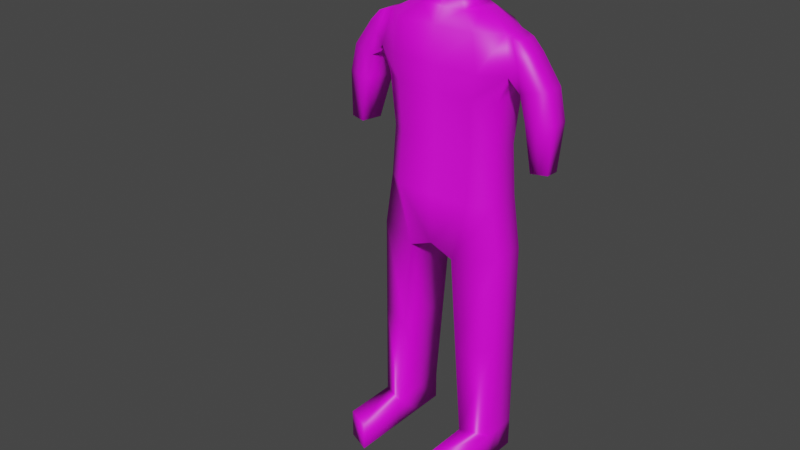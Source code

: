 # Source: secondHuman.blend  (saved by Blender 2.80.75; exported with 4.5.12 LTS)
import bpy
from mathutils import Matrix  # noqa: F401  (used for matrix-valued properties, if any)

bpy.ops.wm.read_factory_settings(use_empty=True)
scene = bpy.context.scene
scene.name = 'Scene'

# ---- collections
col_collection = bpy.data.collections.new('Collection'); scene.collection.children.link(col_collection)

# ---- images (referenced by path relative to the original .blend; pixels are not part of the script)
import os
ASSET_DIR = os.environ.get("B2B_ASSET_DIR", "")  # directory of the original .blend (textures are referenced by path, not embedded)
HERE = os.path.dirname(os.path.abspath(__file__))  # packed textures are extracted next to this script under _unpacked/

def load_image(name, relpath, width, height, colorspace="sRGB"):
    """Load a texture the original file referenced (path relative to the .blend, or extracted next to this script)."""
    p = next((c for c in (os.path.join(HERE, relpath), os.path.join(ASSET_DIR, relpath)) if relpath and os.path.exists(c)), "")
    if p:
        img = bpy.data.images.load(p, check_existing=True)
        img.name = name
    else:  # same state as the original file: an image datablock whose file is absent (Cycles renders it pink)
        img = bpy.data.images.new(name, width, height)
        img.source = "FILE"
        img.filepath = "//" + (relpath or name)
    img.colorspace_settings.name = colorspace
    return img
img_humanuv_psd = load_image('HumanUV.psd', 'HumanUV.jpg', 1024, 1024, 'sRGB')

# ---- materials (node trees are filled in below, after node groups)
mat_material_001 = bpy.data.materials.new('Material.001')

# ---- material node trees
mat_material_001.use_nodes = True; mat_material_001.node_tree.nodes.clear()
_N = mat_material_001.node_tree.nodes; _L = mat_material_001.node_tree.links
n0 = _N.new('ShaderNodeOutputMaterial'); n0.name = 'Material Output'; n0.location = (300, 300)
n1 = _N.new('ShaderNodeBsdfPrincipled'); n1.name = 'Principled BSDF'; n1.location = (10, 300)
n1.distribution = 'GGX'
n1.subsurface_method = 'BURLEY'
n1.inputs[3].default_value = 1.45
n1.inputs[27].default_value = (0.0, 0.0, 0.0, 1.0)
n1.inputs[28].default_value = 1.0
n2 = _N.new('ShaderNodeTexImage'); n2.name = 'Image Texture'; n2.location = (-338, 294)
n2.image = img_humanuv_psd
_L.new(n1.outputs[0], n0.inputs[0])
_L.new(n2.outputs[0], n1.inputs[0])
n0.is_active_output = True

# ---- world
world_world = bpy.data.worlds.new('World'); scene.world = world_world
world_world.use_nodes = True; world_world.node_tree.nodes.clear()
_N = world_world.node_tree.nodes; _L = world_world.node_tree.links
n0 = _N.new('ShaderNodeOutputWorld'); n0.name = 'World Output'; n0.location = (300, 300)
n1 = _N.new('ShaderNodeBackground'); n1.name = 'Background'; n1.location = (10, 300)
n1.inputs[0].default_value = (0.05088, 0.05088, 0.05088, 1.0)
_L.new(n1.outputs[0], n0.inputs[0])
n0.is_active_output = True
world_world.color = (0.05088, 0.05088, 0.05088)
world_world.use_sun_shadow = False
world_world.sun_shadow_jitter_overblur = 0.0

# ---- meshes
me_cube_005 = bpy.data.meshes.new('Cube.005')
me_cube_005.from_pydata([(1.154, -0.3078, 1.401), (1.154, 0.3087, 1.401), (0.963, -0.3022, -0.6763), (1.0, -0.3022, 1.0), (0.963, 0.3022, -0.6763), (1.0, 0.3022, 1.0), (0.13, 0.668, -0.8063), (1.023, -0.2036, 1.992), (1.023, 0.1846, 1.992), (0.5834, -0.2036, 2.226), (0.5834, 0.1846, 2.226), (0.7481, -0.5215, 1.401), (0.6484, 0.5215, 1.0), (0.6484, -0.5215, -0.6763), (0.5184, 0.668, -0.8063), (0.7481, 0.5215, 1.401), (0.6484, -0.5215, 1.0), (0.6631, -0.5215, 1.992), (0.6631, 0.5215, 1.992), (0.3783, -0.3445, 2.226), (0.3783, 0.3255, 2.226), (1.096, -0.3022, -1.569), (1.096, 0.3022, -1.569), (0.3989, -0.5215, -1.672), (0.5184, 0.668, -1.384), (0.13, 0.668, -1.384), (1.431, 0.1449, 1.739), (1.431, -0.2433, 1.739), (1.26, 0.1449, 1.918), (1.26, -0.2433, 1.918), (1.366, -0.3078, 1.205), (1.366, 0.3087, 1.205), (1.749, 0.1449, 1.294), (1.749, -0.2433, 1.294), (1.154, 0.0, 1.401), (0.963, 0.0, -0.6763), (1.0, 0.0, 1.0), (1.023, 0.0, 1.992), (0.5834, 0.0, 2.226), (0.3783, 0.0, 2.226), (1.096, 0.0, -1.569), (0.3989, 0.0, -1.672), (1.431, -0.06184, 1.739), (1.26, -0.06184, 1.918), (1.366, 0.0, 1.205), (1.749, -0.06184, 1.294), (1.293, -0.283, 1.57), (1.142, -0.2316, 1.955), (1.142, 0.1728, 1.955), (1.293, 0.234, 1.57), (1.557, -0.283, 1.249), (1.557, 0.234, 1.249), (1.586, -0.08235, 0.03382), (1.142, -0.03107, 1.955), (1.467, -0.01111, 0.7727), (1.482, -0.3175, 0.8005), (1.862, -0.05068, 0.805), (1.871, -0.2312, 0.8217), (1.677, -0.2816, 0.812), (1.652, 0.2326, 0.7645), (1.852, 0.1549, 0.786), (1.452, 0.2957, 0.7449), (1.596, -0.2891, 0.05248), (1.852, -0.1089, 0.05555), (1.858, -0.2302, 0.06676), (1.727, -0.2641, 0.06025), (1.71, 0.08142, 0.02833), (1.845, 0.02925, 0.04278), (1.576, 0.1229, 0.01516), (1.719, -0.09574, 0.04469), (1.096, 0.0, -4.869), (1.096, 0.3022, -4.869), (0.6484, -0.5215, -4.814), (1.096, -0.3022, -4.869), (0.6484, 0.5215, -4.814), (0.6484, 0.0, -4.814), (1.096, 0.0, -5.363), (1.096, 0.3022, -5.363), (0.6484, -0.5215, -5.308), (1.096, -0.3022, -5.363), (0.6484, 0.5215, -5.308), (0.6484, 0.0, -5.308), (0.6484, -1.448, -4.814), (1.096, -1.229, -4.869), (1.096, -1.229, -5.363), (0.6484, -1.448, -5.308), (0.2193, -0.2569, 2.483), (0.2328, 0.2372, 2.483), (0.3783, 0.0, 2.483), (0.2543, -0.3715, 2.704), (0.2742, 0.3554, 2.704), (0.4882, 0.006445, 2.704), (0.2698, -0.3821, 3.322), (0.2931, 0.3657, 3.322), (0.5435, 0.006717, 3.322), (0.1912, -0.1507, 3.531), (0.1992, 0.1406, 3.531), (0.2849, 0.0007616, 3.531), (0.6484, 0.5215, -0.6763), (0.3989, 0.5215, -1.672), (0.9272, 0.2658, 0.1618), (0.9272, -0.2658, 0.1618), (0.6342, -0.4587, 0.1618), (0.6342, 0.4587, 0.1618), (0.9272, 0.0, 0.1618), (0.0, -0.5215, 1.401), (-1.154, -0.3078, 1.401), (-1.154, 0.3087, 1.401), (0.0, 0.5215, 1.401), (-0.963, -0.3022, -0.6763), (-1.0, -0.3022, 1.0), (-0.963, 0.3022, -0.6763), (-1.0, 0.3022, 1.0), (-0.13, 0.668, -0.8063), (0.0, 0.5215, 1.0), (0.0, -0.5215, -0.6763), (0.0, -0.5215, 1.0), (-1.023, -0.2036, 1.992), (0.0, -0.5215, 1.992), (-1.023, 0.1846, 1.992), (0.0, 0.5215, 1.992), (-0.5834, -0.2036, 2.226), (0.0, -0.3445, 2.226), (-0.5834, 0.1846, 2.226), (0.0, 0.3255, 2.226), (-0.7481, -0.5215, 1.401), (-0.6484, 0.5215, 1.0), (-0.6484, -0.5215, -0.6763), (-0.5184, 0.668, -0.8063), (-0.7481, 0.5215, 1.401), (-0.6484, -0.5215, 1.0), (-0.6631, -0.5215, 1.992), (-0.6631, 0.5215, 1.992), (-0.3783, -0.3445, 2.226), (-0.3783, 0.3255, 2.226), (-1.096, -0.3022, -1.569), (-1.096, 0.3022, -1.569), (-0.3989, -0.5215, -1.672), (-0.5184, 0.668, -1.384), (-0.13, 0.668, -1.384), (0.0, -0.5215, -1.514), (-1.431, 0.1449, 1.739), (-1.431, -0.2433, 1.739), (-1.26, 0.1449, 1.918), (-1.26, -0.2433, 1.918), (-1.366, -0.3078, 1.205), (-1.366, 0.3087, 1.205), (-1.749, 0.1449, 1.294), (-1.749, -0.2433, 1.294), (-1.154, 0.0, 1.401), (-0.963, 0.0, -0.6763), (-1.0, 0.0, 1.0), (0.0, 0.0, 1.401), (0.0, 0.0, 1.0), (0.0, 0.0, -0.6763), (-1.023, 0.0, 1.992), (0.0, 0.0, 1.992), (-0.5834, 0.0, 2.226), (0.0, 0.0, 2.226), (-0.3783, 0.0, 2.226), (-1.096, 0.0, -1.569), (0.0, 0.0, -1.514), (-0.3989, 0.0, -1.672), (-1.431, -0.06184, 1.739), (-1.26, -0.06184, 1.918), (-1.366, 0.0, 1.205), (-1.749, -0.06184, 1.294), (-1.293, -0.283, 1.57), (-1.142, -0.2316, 1.955), (-1.142, 0.1728, 1.955), (-1.293, 0.234, 1.57), (-1.557, -0.283, 1.249), (-1.557, 0.234, 1.249), (-1.586, -0.08235, 0.03382), (-1.142, -0.03107, 1.955), (-1.467, -0.01111, 0.7727), (-1.482, -0.3175, 0.8005), (-1.862, -0.05068, 0.805), (-1.871, -0.2312, 0.8217), (-1.677, -0.2816, 0.812), (-1.652, 0.2326, 0.7645), (-1.852, 0.1549, 0.786), (-1.452, 0.2957, 0.7449), (-1.596, -0.2891, 0.05248), (-1.852, -0.1089, 0.05555), (-1.858, -0.2302, 0.06676), (-1.727, -0.2641, 0.06025), (-1.71, 0.08142, 0.02833), (-1.845, 0.02925, 0.04278), (-1.576, 0.1229, 0.01516), (-1.719, -0.09574, 0.04469), (-1.096, 0.0, -4.869), (-1.096, 0.3022, -4.869), (-0.6484, -0.5215, -4.814), (-1.096, -0.3022, -4.869), (-0.6484, 0.5215, -4.814), (-0.6484, 0.0, -4.814), (-1.096, 0.0, -5.363), (-1.096, 0.3022, -5.363), (-0.6484, -0.5215, -5.308), (-1.096, -0.3022, -5.363), (-0.6484, 0.5215, -5.308), (-0.6484, 0.0, -5.308), (-0.6484, -1.448, -4.814), (-1.096, -1.229, -4.869), (-1.096, -1.229, -5.363), (-0.6484, -1.448, -5.308), (-0.2193, -0.2569, 2.483), (0.0, -0.3445, 2.483), (0.0, 0.0, 2.483), (0.0, 0.3255, 2.483), (-0.2328, 0.2372, 2.483), (-0.3783, 0.0, 2.483), (-0.2543, -0.3715, 2.704), (0.0, -0.5003, 2.704), (0.0, 0.006445, 2.704), (0.0, 0.4853, 2.704), (-0.2742, 0.3554, 2.704), (-0.4882, 0.006445, 2.704), (-0.2698, -0.3821, 3.322), (0.0, -0.5145, 3.322), (0.0, 0.006717, 3.322), (0.0, 0.4993, 3.322), (-0.2931, 0.3657, 3.322), (-0.5435, 0.006717, 3.322), (-0.1912, -0.1507, 3.531), (0.0, -0.2023, 3.531), (0.0, 0.0007616, 3.531), (0.0, 0.1926, 3.531), (-0.1992, 0.1406, 3.531), (-0.2849, 0.0007616, 3.531), (-0.6484, 0.5215, -0.6763), (0.0, 0.5215, -0.6763), (-0.3989, 0.5215, -1.672), (0.0, 0.5215, -1.514), (-0.9272, 0.2658, 0.1618), (-0.9272, -0.2658, 0.1618), (0.0, -0.4587, 0.1618), (0.0, 0.4587, 0.1618), (-0.6342, -0.4587, 0.1618), (-0.6342, 0.4587, 0.1618), (0.0, 0.0, 0.1618), (-0.9272, 0.0, 0.1618), (1.096, -0.3022, -3.219), (1.096, 0.0, -3.219), (0.5237, 0.0, -3.243), (0.5237, -0.5215, -3.243), (1.096, 0.3022, -3.219), (0.5237, 0.5215, -3.243), (-1.096, -0.3022, -3.219), (-1.096, 0.0, -3.219), (-0.5237, 0.0, -3.243), (-0.5237, -0.5215, -3.243), (-1.096, 0.3022, -3.219), (-0.5237, 0.5215, -3.243)], [], [(103, 12, 5, 100), (104, 36, 3, 101), (12, 114, 108, 15), (13, 115, 140, 23), (47, 46, 27, 29), (16, 3, 0, 11), (36, 5, 1, 34), (102, 16, 116, 237), (15, 108, 120, 18), (11, 0, 7, 17), (17, 7, 9, 19), (18, 120, 124, 20), (37, 8, 10, 38), (8, 18, 20, 10), (118, 17, 19, 122), (38, 39, 19, 9), (105, 11, 17, 118), (1, 15, 18, 8), (101, 3, 16, 102), (116, 16, 11, 105), (35, 2, 21, 40), (5, 12, 15, 1), (238, 114, 12, 103), (246, 245, 75, 72), (161, 41, 23, 140), (6, 14, 24, 25), (2, 13, 23, 21), (98, 4, 22, 99), (42, 26, 28, 43), (53, 47, 29, 43), (46, 0, 30, 50), (49, 48, 28, 26), (30, 44, 54, 55), (34, 1, 31, 44), (42, 27, 33, 45), (49, 26, 32, 51), (26, 42, 45, 32), (0, 34, 44, 30), (33, 50, 58, 57), (48, 53, 43, 28), (27, 42, 43, 29), (234, 99, 41, 161), (244, 243, 73, 70), (4, 35, 40, 22), (10, 20, 39, 38), (7, 37, 38, 9), (3, 36, 34, 0), (100, 5, 36, 104), (8, 37, 53, 48), (44, 31, 61, 54), (1, 49, 51, 31), (50, 30, 55, 58), (1, 8, 48, 49), (27, 46, 50, 33), (37, 7, 47, 53), (7, 0, 46, 47), (54, 61, 68, 52), (61, 59, 66, 68), (56, 57, 64, 63), (59, 60, 67, 66), (31, 51, 59, 61), (32, 45, 56, 60), (51, 32, 60, 59), (45, 33, 57, 56), (69, 66, 67, 63), (65, 69, 63, 64), (62, 52, 69, 65), (52, 68, 66, 69), (57, 58, 65, 64), (55, 54, 52, 62), (58, 55, 62, 65), (60, 56, 63, 67), (74, 71, 77, 80), (70, 73, 79, 76), (247, 244, 70, 71), (248, 247, 71, 74), (243, 246, 72, 73), (245, 248, 74, 75), (81, 76, 79, 78), (80, 77, 76, 81), (71, 70, 76, 77), (75, 74, 80, 81), (72, 75, 81, 78), (78, 79, 84, 85), (83, 82, 85, 84), (73, 72, 82, 83), (72, 78, 85, 82), (79, 73, 83, 84), (39, 20, 87, 88), (88, 87, 90, 91), (122, 19, 86, 208), (19, 39, 88, 86), (20, 124, 210, 87), (86, 88, 91, 89), (87, 210, 216, 90), (208, 86, 89, 214), (92, 94, 97, 95), (90, 216, 222, 93), (214, 89, 92, 220), (91, 90, 93, 94), (89, 91, 94, 92), (95, 97, 96, 228, 227, 226), (93, 222, 228, 96), (220, 92, 95, 226), (94, 93, 96, 97), (14, 6, 232, 98), (25, 24, 99, 234), (24, 14, 98, 99), (6, 25, 234, 232), (4, 100, 104, 35), (232, 238, 103, 98), (2, 101, 102, 13), (13, 102, 237, 115), (35, 104, 101, 2), (98, 103, 100, 4), (153, 152, 105, 116), (240, 235, 112, 126), (242, 236, 110, 151), (126, 129, 108, 114), (127, 137, 140, 115), (168, 144, 142, 167), (130, 125, 106, 110), (151, 149, 107, 112), (239, 237, 116, 130), (241, 154, 232, 238), (156, 158, 122, 118), (129, 132, 120, 108), (152, 156, 118, 105), (125, 131, 117, 106), (131, 133, 121, 117), (132, 134, 124, 120), (155, 157, 123, 119), (119, 123, 134, 132), (118, 122, 133, 131), (157, 121, 133, 159), (105, 118, 131, 125), (107, 119, 132, 129), (236, 239, 130, 110), (116, 105, 125, 130), (150, 160, 135, 109), (112, 107, 129, 126), (238, 240, 126, 114), (252, 193, 196, 251), (161, 140, 137, 162), (113, 139, 138, 128), (109, 135, 137, 127), (231, 233, 136, 111), (154, 161, 234, 232), (163, 164, 143, 141), (174, 164, 144, 168), (167, 171, 145, 106), (170, 141, 143, 169), (145, 176, 175, 165), (149, 165, 146, 107), (163, 166, 148, 142), (170, 172, 147, 141), (141, 147, 166, 163), (106, 145, 165, 149), (148, 178, 179, 171), (169, 143, 164, 174), (142, 144, 164, 163), (115, 140, 161, 154), (234, 161, 162, 233), (250, 191, 194, 249), (111, 136, 160, 150), (123, 157, 159, 134), (117, 121, 157, 155), (108, 120, 156, 152), (120, 124, 158, 156), (237, 115, 154, 241), (110, 106, 149, 151), (235, 242, 151, 112), (114, 108, 152, 153), (119, 169, 174, 155), (165, 175, 182, 146), (107, 146, 172, 170), (171, 179, 176, 145), (107, 170, 169, 119), (142, 148, 171, 167), (155, 174, 168, 117), (117, 168, 167, 106), (175, 173, 189, 182), (182, 189, 187, 180), (177, 184, 185, 178), (180, 187, 188, 181), (146, 182, 180, 172), (147, 181, 177, 166), (172, 180, 181, 147), (166, 177, 178, 148), (190, 184, 188, 187), (186, 185, 184, 190), (183, 186, 190, 173), (173, 190, 187, 189), (178, 185, 186, 179), (176, 183, 173, 175), (179, 186, 183, 176), (181, 188, 184, 177), (195, 201, 198, 192), (191, 197, 200, 194), (253, 192, 191, 250), (254, 195, 192, 253), (249, 194, 193, 252), (251, 196, 195, 254), (202, 199, 200, 197), (201, 202, 197, 198), (192, 198, 197, 191), (196, 202, 201, 195), (193, 199, 202, 196), (199, 206, 205, 200), (204, 205, 206, 203), (194, 204, 203, 193), (193, 203, 206, 199), (200, 205, 204, 194), (159, 212, 211, 134), (212, 218, 217, 211), (122, 208, 207, 133), (133, 207, 212, 159), (124, 210, 209, 158), (134, 211, 210, 124), (158, 209, 208, 122), (216, 222, 221, 215), (207, 213, 218, 212), (209, 215, 214, 208), (210, 216, 215, 209), (211, 217, 216, 210), (208, 214, 213, 207), (219, 225, 230, 224), (217, 223, 222, 216), (214, 220, 219, 213), (218, 224, 223, 217), (213, 219, 224, 218), (215, 221, 220, 214), (225, 226, 227, 228, 229, 230), (221, 227, 226, 220), (222, 228, 227, 221), (223, 229, 228, 222), (220, 226, 225, 219), (224, 230, 229, 223), (128, 231, 232, 113), (139, 234, 233, 138), (138, 233, 231, 128), (113, 232, 234, 139), (111, 150, 242, 235), (116, 237, 241, 153), (232, 231, 240, 238), (109, 127, 239, 236), (153, 241, 238, 114), (127, 115, 237, 239), (150, 109, 236, 242), (231, 111, 235, 240), (41, 99, 248, 245), (21, 23, 246, 243), (99, 22, 247, 248), (22, 40, 244, 247), (40, 21, 243, 244), (23, 41, 245, 246), (162, 251, 254, 233), (135, 249, 252, 137), (233, 254, 253, 136), (136, 253, 250, 160), (160, 250, 249, 135), (137, 252, 251, 162)])
me_cube_005.polygons.foreach_set('use_smooth', [True] * 262)
_uv = me_cube_005.uv_layers.new(name='UVMap')
_uv.uv.foreach_set('vector', [0.3131, 0.1204, 0.4255, 0.1177, 0.4231, 0.17, 0.314, 0.1686, 0.3136, 0.2039, 0.4211, 0.2057, 0.4222, 0.2414, 0.3127, 0.2393, 0.4255, 0.1177, 0.4345, 0.02585, 0.4964, 0.03446, 0.4734, 0.1339, 0.2019, 0.2754, 0.1681, 0.3625, 0.04321, 0.2841, 0.1012, 0.2385, 0.3135, 0.4292, 0.2513, 0.4483, 0.2593, 0.4143, 0.2974, 0.4184, 0.4232, 0.2943, 0.4222, 0.2414, 0.4671, 0.2332, 0.4721, 0.2791, 0.4211, 0.2057, 0.4231, 0.17, 0.4674, 0.1787, 0.4653, 0.2064, 0.31, 0.288, 0.4232, 0.2943, 0.4299, 0.3882, 0.3002, 0.3819, 0.4734, 0.1339, 0.4964, 0.03446, 0.5815, 0.07129, 0.5369, 0.1454, 0.4721, 0.2791, 0.4671, 0.2332, 0.5195, 0.2262, 0.5368, 0.2685, 0.5368, 0.2685, 0.5195, 0.2262, 0.5781, 0.2343, 0.5906, 0.2719, 0.5369, 0.1454, 0.5815, 0.07129, 0.6206, 0.09601, 0.5899, 0.1445, 0.5205, 0.2063, 0.52, 0.1888, 0.5771, 0.1804, 0.5793, 0.2062, 0.52, 0.1888, 0.5369, 0.1454, 0.5899, 0.1445, 0.5771, 0.1804, 0.5813, 0.3459, 0.5368, 0.2685, 0.5906, 0.2719, 0.6206, 0.3227, 0.5288, 0.7386, 0.5287, 0.7711, 0.4764, 0.7619, 0.5, 0.7365, 0.4932, 0.3812, 0.4721, 0.2791, 0.5368, 0.2685, 0.5813, 0.3459, 0.4674, 0.1787, 0.4734, 0.1339, 0.5369, 0.1454, 0.52, 0.1888, 0.3127, 0.2393, 0.4222, 0.2414, 0.4232, 0.2943, 0.31, 0.288, 0.4299, 0.3882, 0.4232, 0.2943, 0.4721, 0.2791, 0.4932, 0.3812, 0.2132, 0.2022, 0.2106, 0.2316, 0.1453, 0.2159, 0.1453, 0.1987, 0.4231, 0.17, 0.4255, 0.1177, 0.4734, 0.1339, 0.4674, 0.1787, 0.3066, 0.02838, 0.4345, 0.02585, 0.4255, 0.1177, 0.3131, 0.1204, 0.8648, 0.6893, 0.8642, 0.653, 0.9736, 0.6512, 0.9742, 0.6874, 0.02777, 0.1855, 0.09343, 0.1954, 0.1012, 0.2385, 0.04321, 0.2841, 0.167, 0.07789, 0.1785, 0.1152, 0.1353, 0.1333, 0.1119, 0.1059, 0.2106, 0.2316, 0.2019, 0.2754, 0.1012, 0.2385, 0.1453, 0.2159, 0.2061, 0.1284, 0.2111, 0.1705, 0.1446, 0.1814, 0.1119, 0.151, 0.2503, 0.6783, 0.2522, 0.6479, 0.2858, 0.6487, 0.2877, 0.6785, 0.307, 0.672, 0.3095, 0.7047, 0.2887, 0.7076, 0.2877, 0.6785, 0.2513, 0.4483, 0.2442, 0.4813, 0.1945, 0.4768, 0.1836, 0.445, 0.2494, 0.6135, 0.3022, 0.6413, 0.2858, 0.6487, 0.2522, 0.6479, 0.1945, 0.4768, 0.1981, 0.5294, 0.133, 0.5301, 0.1274, 0.4885, 0.2441, 0.5288, 0.2461, 0.5792, 0.1988, 0.5814, 0.1981, 0.5294, 0.2503, 0.6783, 0.2484, 0.7063, 0.1644, 0.6936, 0.171, 0.6676, 0.2494, 0.6135, 0.2522, 0.6479, 0.1777, 0.6399, 0.1885, 0.6121, 0.2522, 0.6479, 0.2503, 0.6783, 0.171, 0.6676, 0.1777, 0.6399, 0.2442, 0.4813, 0.2441, 0.5288, 0.1981, 0.5294, 0.1945, 0.4768, 0.1728, 0.4149, 0.1836, 0.445, 0.1142, 0.4623, 0.09964, 0.4357, 0.3022, 0.6413, 0.307, 0.672, 0.2877, 0.6785, 0.2858, 0.6487, 0.2484, 0.7063, 0.2503, 0.6783, 0.2877, 0.6785, 0.2887, 0.7076, 0.07394, 0.1026, 0.1119, 0.151, 0.09343, 0.1954, 0.02777, 0.1855, 0.8654, 0.5531, 0.8666, 0.5322, 0.9811, 0.5387, 0.9799, 0.5596, 0.2111, 0.1705, 0.2132, 0.2022, 0.1453, 0.1987, 0.1446, 0.1814, 0.5549, 0.7371, 0.5781, 0.7626, 0.5287, 0.7711, 0.5288, 0.7386, 0.5195, 0.2262, 0.5205, 0.2063, 0.5793, 0.2062, 0.5781, 0.2343, 0.4222, 0.2414, 0.4211, 0.2057, 0.4653, 0.2064, 0.4671, 0.2332, 0.314, 0.1686, 0.4231, 0.17, 0.4211, 0.2057, 0.3136, 0.2039, 0.32, 0.6341, 0.3264, 0.6641, 0.307, 0.672, 0.3022, 0.6413, 0.1981, 0.5294, 0.1988, 0.5814, 0.1339, 0.5712, 0.133, 0.5301, 0.2461, 0.5792, 0.2494, 0.6135, 0.1885, 0.6121, 0.1988, 0.5814, 0.1836, 0.445, 0.1945, 0.4768, 0.1274, 0.4885, 0.1142, 0.4623, 0.2461, 0.5792, 0.32, 0.6341, 0.3022, 0.6413, 0.2494, 0.6135, 0.2593, 0.4143, 0.2513, 0.4483, 0.1836, 0.445, 0.1728, 0.4149, 0.3264, 0.6641, 0.33, 0.6982, 0.3095, 0.7047, 0.307, 0.672, 0.33, 0.4402, 0.2442, 0.4813, 0.2513, 0.4483, 0.3135, 0.4292, 0.133, 0.5301, 0.1339, 0.5712, 0.07213, 0.5648, 0.05671, 0.5539, 0.1339, 0.5712, 0.1266, 0.5956, 0.06587, 0.5727, 0.07213, 0.5648, 0.106, 0.6436, 0.09467, 0.6661, 0.0254, 0.5906, 0.04577, 0.5865, 0.1266, 0.5956, 0.117, 0.6186, 0.06022, 0.5824, 0.06587, 0.5727, 0.1988, 0.5814, 0.1885, 0.6121, 0.1266, 0.5956, 0.1339, 0.5712, 0.1777, 0.6399, 0.171, 0.6676, 0.106, 0.6436, 0.117, 0.6186, 0.1885, 0.6121, 0.1777, 0.6399, 0.117, 0.6186, 0.1266, 0.5956, 0.171, 0.6676, 0.1644, 0.6936, 0.09467, 0.6661, 0.106, 0.6436, 0.04781, 0.5683, 0.06587, 0.5727, 0.06022, 0.5824, 0.04577, 0.5865, 0.02058, 0.5623, 0.04781, 0.5683, 0.04577, 0.5865, 0.0254, 0.5906, 0.02677, 0.5341, 0.05671, 0.5539, 0.04781, 0.5683, 0.02058, 0.5623, 0.05671, 0.5539, 0.07213, 0.5648, 0.06587, 0.5727, 0.04781, 0.5683, 0.09964, 0.4357, 0.1142, 0.4623, 0.01676, 0.5169, 0.006479, 0.4997, 0.1274, 0.4885, 0.133, 0.5301, 0.05671, 0.5539, 0.02677, 0.5341, 0.1142, 0.4623, 0.1274, 0.4885, 0.02677, 0.5341, 0.01676, 0.5169, 0.117, 0.6186, 0.106, 0.6436, 0.04577, 0.5865, 0.06022, 0.5824, 0.8351, 0.4171, 0.8024, 0.4855, 0.7403, 0.4451, 0.7836, 0.4194, 0.1893, 0.889, 0.1471, 0.889, 0.1471, 0.82, 0.1893, 0.82, 0.8642, 0.5741, 0.8654, 0.5531, 0.9799, 0.5596, 0.9787, 0.5806, 0.8636, 0.6168, 0.8642, 0.5741, 0.9787, 0.5806, 0.973, 0.615, 0.8669, 0.732, 0.8648, 0.6893, 0.9742, 0.6874, 0.9811, 0.7216, 0.8642, 0.653, 0.8636, 0.6168, 0.973, 0.615, 0.9736, 0.6512, 0.7623, 0.3802, 0.7164, 0.4117, 0.6956, 0.3776, 0.7355, 0.3309, 0.7836, 0.4194, 0.7403, 0.4451, 0.7164, 0.4117, 0.7623, 0.3802, 0.2315, 0.889, 0.1893, 0.889, 0.1893, 0.82, 0.2315, 0.82, 0.8137, 0.3568, 0.8351, 0.4171, 0.7836, 0.4194, 0.7623, 0.3802, 0.7823, 0.3003, 0.8137, 0.3568, 0.7623, 0.3802, 0.7355, 0.3309, 0.7355, 0.3309, 0.6956, 0.3776, 0.661, 0.2634, 0.7137, 0.2717, 0.7241, 0.2048, 0.7286, 0.2663, 0.7137, 0.2717, 0.661, 0.2634, 0.8351, 0.2591, 0.7823, 0.3003, 0.7286, 0.2663, 0.7241, 0.2048, 0.7823, 0.3003, 0.7355, 0.3309, 0.7137, 0.2717, 0.7286, 0.2663, 0.1471, 0.82, 0.1471, 0.889, 0.0178, 0.889, 0.0178, 0.82, 0.5287, 0.7711, 0.5781, 0.7626, 0.5802, 0.8127, 0.5291, 0.8158, 0.5291, 0.8158, 0.5802, 0.8127, 0.5851, 0.8538, 0.5299, 0.8517, 0.4261, 0.7819, 0.4764, 0.7619, 0.4737, 0.813, 0.4342, 0.8175, 0.4764, 0.7619, 0.5287, 0.7711, 0.5291, 0.8158, 0.4737, 0.813, 0.5781, 0.7626, 0.6289, 0.781, 0.6218, 0.8165, 0.5802, 0.8127, 0.4737, 0.813, 0.5291, 0.8158, 0.5299, 0.8517, 0.4689, 0.854, 0.5802, 0.8127, 0.6218, 0.8165, 0.6289, 0.8582, 0.5851, 0.8538, 0.4342, 0.8175, 0.4737, 0.813, 0.4689, 0.854, 0.4276, 0.8589, 0.4822, 0.9316, 0.5297, 0.9191, 0.5295, 0.951, 0.5103, 0.9591, 0.5851, 0.8538, 0.6289, 0.8582, 0.6146, 0.948, 0.5729, 0.9297, 0.4276, 0.8589, 0.4689, 0.854, 0.4822, 0.9316, 0.4427, 0.9489, 0.5299, 0.8517, 0.5851, 0.8538, 0.5729, 0.9297, 0.5297, 0.9191, 0.4689, 0.854, 0.5299, 0.8517, 0.5297, 0.9191, 0.4822, 0.9316, 0.5103, 0.9591, 0.5295, 0.951, 0.5472, 0.9581, 0.5643, 0.9847, 0.5301, 0.9913, 0.4939, 0.9849, 0.5729, 0.9297, 0.6146, 0.948, 0.5643, 0.9847, 0.5472, 0.9581, 0.4427, 0.9489, 0.4822, 0.9316, 0.5103, 0.9591, 0.4939, 0.9849, 0.5297, 0.9191, 0.5729, 0.9297, 0.5472, 0.9581, 0.5295, 0.951, 0.1785, 0.1152, 0.167, 0.07789, 0.1781, 0.04326, 0.2061, 0.1284, 0.1119, 0.1059, 0.1353, 0.1333, 0.1119, 0.151, 0.07394, 0.1026, 0.1353, 0.1333, 0.1785, 0.1152, 0.2061, 0.1284, 0.1119, 0.151, 0.167, 0.07789, 0.1119, 0.1059, 0.07394, 0.1026, 0.1781, 0.04326, 0.2111, 0.1705, 0.314, 0.1686, 0.3136, 0.2039, 0.2132, 0.2022, 0.1781, 0.04326, 0.3066, 0.02838, 0.3131, 0.1204, 0.2061, 0.1284, 0.2106, 0.2316, 0.3127, 0.2393, 0.31, 0.288, 0.2019, 0.2754, 0.2019, 0.2754, 0.31, 0.288, 0.3002, 0.3819, 0.1681, 0.3625, 0.2132, 0.2022, 0.3136, 0.2039, 0.3127, 0.2393, 0.2106, 0.2316, 0.2061, 0.1284, 0.3131, 0.1204, 0.314, 0.1686, 0.2111, 0.1705, 0.1968, 0.761, 0.1682, 0.761, 0.1682, 0.7981, 0.1968, 0.7981, 0.3131, 0.1204, 0.314, 0.1686, 0.4231, 0.17, 0.4255, 0.1177, 0.3136, 0.2039, 0.3127, 0.2393, 0.4222, 0.2414, 0.4211, 0.2057, 0.4255, 0.1177, 0.4734, 0.1339, 0.4964, 0.03446, 0.4345, 0.02585, 0.2019, 0.2754, 0.1012, 0.2385, 0.04321, 0.2841, 0.1681, 0.3625, 0.6338, 0.4409, 0.6177, 0.4301, 0.5796, 0.426, 0.5716, 0.46, 0.4232, 0.2943, 0.4721, 0.2791, 0.4671, 0.2332, 0.4222, 0.2414, 0.4211, 0.2057, 0.4653, 0.2064, 0.4674, 0.1787, 0.4231, 0.17, 0.31, 0.288, 0.3002, 0.3819, 0.4299, 0.3882, 0.4232, 0.2943, 0.2564, 0.761, 0.316, 0.761, 0.316, 0.7238, 0.2564, 0.7283, 0.1262, 0.761, 0.1096, 0.761, 0.1096, 0.7855, 0.1262, 0.7981, 0.4734, 0.1339, 0.5369, 0.1454, 0.5815, 0.07129, 0.4964, 0.03446, 0.1682, 0.761, 0.1262, 0.761, 0.1262, 0.7981, 0.1682, 0.7981, 0.4721, 0.2791, 0.5368, 0.2685, 0.5195, 0.2262, 0.4671, 0.2332, 0.5368, 0.2685, 0.5906, 0.2719, 0.5781, 0.2343, 0.5195, 0.2262, 0.5369, 0.1454, 0.5899, 0.1445, 0.6206, 0.09601, 0.5815, 0.07129, 0.5205, 0.2063, 0.5793, 0.2062, 0.5771, 0.1804, 0.52, 0.1888, 0.52, 0.1888, 0.5771, 0.1804, 0.5899, 0.1445, 0.5369, 0.1454, 0.5813, 0.3459, 0.6206, 0.3227, 0.5906, 0.2719, 0.5368, 0.2685, 0.5288, 0.7386, 0.5, 0.7365, 0.4764, 0.7619, 0.5287, 0.7711, 0.4932, 0.3812, 0.5813, 0.3459, 0.5368, 0.2685, 0.4721, 0.2791, 0.4674, 0.1787, 0.52, 0.1888, 0.5369, 0.1454, 0.4734, 0.1339, 0.3127, 0.2393, 0.31, 0.288, 0.4232, 0.2943, 0.4222, 0.2414, 0.4299, 0.3882, 0.4932, 0.3812, 0.4721, 0.2791, 0.4232, 0.2943, 0.2132, 0.2022, 0.1453, 0.1987, 0.1453, 0.2159, 0.2106, 0.2316, 0.4231, 0.17, 0.4674, 0.1787, 0.4734, 0.1339, 0.4255, 0.1177, 0.3066, 0.02838, 0.3131, 0.1204, 0.4255, 0.1177, 0.4345, 0.02585, 0.8609, 0.9317, 0.9631, 0.93, 0.9626, 0.8961, 0.8603, 0.8979, 0.02777, 0.1855, 0.04321, 0.2841, 0.1012, 0.2385, 0.09343, 0.1954, 0.167, 0.07789, 0.1119, 0.1059, 0.1353, 0.1333, 0.1785, 0.1152, 0.2106, 0.2316, 0.1453, 0.2159, 0.1012, 0.2385, 0.2019, 0.2754, 0.2061, 0.1284, 0.1119, 0.151, 0.1446, 0.1814, 0.2111, 0.1705, 0.316, 0.761, 0.3756, 0.761, 0.3756, 0.7238, 0.316, 0.7238, 0.5706, 0.69, 0.6081, 0.6902, 0.6061, 0.6604, 0.5725, 0.6596, 0.6273, 0.6837, 0.6081, 0.6902, 0.609, 0.7193, 0.6298, 0.7164, 0.5716, 0.46, 0.5039, 0.4567, 0.5148, 0.4885, 0.5646, 0.4931, 0.5697, 0.6252, 0.5725, 0.6596, 0.6061, 0.6604, 0.6225, 0.653, 0.5148, 0.4885, 0.4477, 0.5002, 0.4533, 0.5418, 0.5184, 0.5411, 0.5644, 0.5405, 0.5184, 0.5411, 0.5191, 0.5931, 0.5664, 0.5909, 0.5706, 0.69, 0.4913, 0.6793, 0.4847, 0.7054, 0.5687, 0.7181, 0.5697, 0.6252, 0.5088, 0.6239, 0.498, 0.6517, 0.5725, 0.6596, 0.5725, 0.6596, 0.498, 0.6517, 0.4913, 0.6793, 0.5706, 0.69, 0.5646, 0.4931, 0.5148, 0.4885, 0.5184, 0.5411, 0.5644, 0.5405, 0.4931, 0.4266, 0.42, 0.4474, 0.4345, 0.474, 0.5039, 0.4567, 0.6225, 0.653, 0.6061, 0.6604, 0.6081, 0.6902, 0.6273, 0.6837, 0.5687, 0.7181, 0.609, 0.7193, 0.6081, 0.6902, 0.5706, 0.69, 0.316, 0.7981, 0.3756, 0.7981, 0.3756, 0.761, 0.316, 0.761, 0.07394, 0.1026, 0.02777, 0.1855, 0.09343, 0.1954, 0.1119, 0.151, 0.8615, 0.8046, 0.9684, 0.8106, 0.9695, 0.7911, 0.8626, 0.785, 0.2111, 0.1705, 0.1446, 0.1814, 0.1453, 0.1987, 0.2132, 0.2022, 0.5549, 0.7371, 0.5288, 0.7386, 0.5287, 0.7711, 0.5781, 0.7626, 0.5195, 0.2262, 0.5781, 0.2343, 0.5793, 0.2062, 0.5205, 0.2063, 0.1682, 0.7238, 0.1262, 0.7238, 0.1262, 0.761, 0.1682, 0.761, 0.1262, 0.7238, 0.1096, 0.7378, 0.1096, 0.761, 0.1262, 0.761, 0.2564, 0.7936, 0.316, 0.7981, 0.316, 0.761, 0.2564, 0.761, 0.4222, 0.2414, 0.4671, 0.2332, 0.4653, 0.2064, 0.4211, 0.2057, 0.314, 0.1686, 0.3136, 0.2039, 0.4211, 0.2057, 0.4231, 0.17, 0.1968, 0.7238, 0.1682, 0.7238, 0.1682, 0.761, 0.1968, 0.761, 0.6404, 0.6459, 0.6225, 0.653, 0.6273, 0.6837, 0.6468, 0.6758, 0.5184, 0.5411, 0.4533, 0.5418, 0.4542, 0.583, 0.5191, 0.5931, 0.5664, 0.5909, 0.5191, 0.5931, 0.5088, 0.6239, 0.5697, 0.6252, 0.5039, 0.4567, 0.4345, 0.474, 0.4477, 0.5002, 0.5148, 0.4885, 0.5664, 0.5909, 0.5697, 0.6252, 0.6225, 0.653, 0.6404, 0.6459, 0.5796, 0.426, 0.4931, 0.4266, 0.5039, 0.4567, 0.5716, 0.46, 0.6468, 0.6758, 0.6273, 0.6837, 0.6298, 0.7164, 0.6503, 0.7099, 0.6503, 0.4519, 0.6338, 0.4409, 0.5716, 0.46, 0.5646, 0.4931, 0.4533, 0.5418, 0.377, 0.5656, 0.3924, 0.5765, 0.4542, 0.583, 0.4542, 0.583, 0.3924, 0.5765, 0.3862, 0.5844, 0.4469, 0.6073, 0.4263, 0.6553, 0.3661, 0.5982, 0.3457, 0.6023, 0.415, 0.6778, 0.4469, 0.6073, 0.3862, 0.5844, 0.3805, 0.5941, 0.4373, 0.6303, 0.5191, 0.5931, 0.4542, 0.583, 0.4469, 0.6073, 0.5088, 0.6239, 0.498, 0.6517, 0.4373, 0.6303, 0.4263, 0.6553, 0.4913, 0.6793, 0.5088, 0.6239, 0.4469, 0.6073, 0.4373, 0.6303, 0.498, 0.6517, 0.4913, 0.6793, 0.4263, 0.6553, 0.415, 0.6778, 0.4847, 0.7054, 0.3681, 0.58, 0.3661, 0.5982, 0.3805, 0.5941, 0.3862, 0.5844, 0.3409, 0.574, 0.3457, 0.6023, 0.3661, 0.5982, 0.3681, 0.58, 0.3471, 0.5459, 0.3409, 0.574, 0.3681, 0.58, 0.377, 0.5656, 0.377, 0.5656, 0.3681, 0.58, 0.3862, 0.5844, 0.3924, 0.5765, 0.42, 0.4474, 0.3268, 0.5114, 0.3371, 0.5287, 0.4345, 0.474, 0.4477, 0.5002, 0.3471, 0.5459, 0.377, 0.5656, 0.4533, 0.5418, 0.4345, 0.474, 0.3371, 0.5287, 0.3471, 0.5459, 0.4477, 0.5002, 0.4373, 0.6303, 0.3805, 0.5941, 0.3661, 0.5982, 0.4263, 0.6553, 0.9856, 0.2388, 0.9317, 0.2412, 0.8865, 0.2681, 0.9514, 0.3104, 0.1893, 0.9788, 0.1893, 0.9098, 0.1471, 0.9098, 0.1471, 0.9788, 0.8604, 0.8241, 0.9673, 0.8302, 0.9684, 0.8106, 0.8615, 0.8046, 0.8598, 0.8641, 0.962, 0.8623, 0.9673, 0.8302, 0.8604, 0.8241, 0.8629, 0.9716, 0.9695, 0.9619, 0.9631, 0.93, 0.8609, 0.9317, 0.8603, 0.8979, 0.9626, 0.8961, 0.962, 0.8623, 0.8598, 0.8641, 0.9095, 0.2002, 0.8814, 0.1486, 0.8397, 0.1975, 0.8614, 0.2331, 0.9317, 0.2412, 0.9095, 0.2002, 0.8614, 0.2331, 0.8865, 0.2681, 0.2315, 0.9788, 0.2315, 0.9098, 0.1893, 0.9098, 0.1893, 0.9788, 0.9632, 0.1757, 0.9095, 0.2002, 0.9317, 0.2412, 0.9856, 0.2388, 0.9304, 0.1166, 0.8814, 0.1486, 0.9095, 0.2002, 0.9632, 0.1757, 0.8814, 0.1486, 0.8586, 0.08661, 0.8034, 0.07792, 0.8397, 0.1975, 0.8694, 0.01666, 0.8034, 0.07792, 0.8586, 0.08661, 0.8742, 0.08097, 0.9856, 0.0735, 0.8694, 0.01666, 0.8742, 0.08097, 0.9304, 0.1166, 0.9304, 0.1166, 0.8742, 0.08097, 0.8586, 0.08661, 0.8814, 0.1486, 0.1471, 0.9098, 0.0178, 0.9098, 0.0178, 0.9788, 0.1471, 0.9788, 0.5287, 0.7711, 0.5291, 0.8158, 0.5802, 0.8127, 0.5781, 0.7626, 0.5291, 0.8158, 0.5299, 0.8517, 0.5851, 0.8538, 0.5802, 0.8127, 0.4261, 0.7819, 0.4342, 0.8175, 0.4737, 0.813, 0.4764, 0.7619, 0.4764, 0.7619, 0.4737, 0.813, 0.5291, 0.8158, 0.5287, 0.7711, 0.1096, 0.7378, 0.09122, 0.7378, 0.09122, 0.761, 0.1096, 0.761, 0.5781, 0.7626, 0.5802, 0.8127, 0.6218, 0.8165, 0.6289, 0.781, 0.1096, 0.761, 0.09122, 0.761, 0.09122, 0.7855, 0.1096, 0.7855, 0.07552, 0.7264, 0.03157, 0.7254, 0.03157, 0.7605, 0.07552, 0.7605, 0.4737, 0.813, 0.4689, 0.854, 0.5299, 0.8517, 0.5291, 0.8158, 0.09122, 0.761, 0.07552, 0.7605, 0.07552, 0.7965, 0.09122, 0.7855, 0.09122, 0.7378, 0.07552, 0.7264, 0.07552, 0.7605, 0.09122, 0.761, 0.5802, 0.8127, 0.5851, 0.8538, 0.6289, 0.8582, 0.6218, 0.8165, 0.4342, 0.8175, 0.4276, 0.8589, 0.4689, 0.854, 0.4737, 0.813, 0.4822, 0.9316, 0.5103, 0.9591, 0.5295, 0.951, 0.5297, 0.9191, 0.5851, 0.8538, 0.5729, 0.9297, 0.6146, 0.948, 0.6289, 0.8582, 0.4276, 0.8589, 0.4427, 0.9489, 0.4822, 0.9316, 0.4689, 0.854, 0.5299, 0.8517, 0.5297, 0.9191, 0.5729, 0.9297, 0.5851, 0.8538, 0.4689, 0.854, 0.4822, 0.9316, 0.5297, 0.9191, 0.5299, 0.8517, 0.07552, 0.7605, 0.03157, 0.7605, 0.03157, 0.7976, 0.07552, 0.7965, 0.5103, 0.9591, 0.4939, 0.9849, 0.5301, 0.9913, 0.5643, 0.9847, 0.5472, 0.9581, 0.5295, 0.951, 0.03157, 0.7605, 0.01669, 0.7609, 0.01669, 0.7753, 0.03157, 0.7976, 0.03157, 0.7254, 0.01669, 0.7472, 0.01669, 0.7609, 0.03157, 0.7605, 0.5729, 0.9297, 0.5472, 0.9581, 0.5643, 0.9847, 0.6146, 0.948, 0.4427, 0.9489, 0.4939, 0.9849, 0.5103, 0.9591, 0.4822, 0.9316, 0.5297, 0.9191, 0.5295, 0.951, 0.5472, 0.9581, 0.5729, 0.9297, 0.1785, 0.1152, 0.2061, 0.1284, 0.1781, 0.04326, 0.167, 0.07789, 0.1119, 0.1059, 0.07394, 0.1026, 0.1119, 0.151, 0.1353, 0.1333, 0.1353, 0.1333, 0.1119, 0.151, 0.2061, 0.1284, 0.1785, 0.1152, 0.167, 0.07789, 0.1781, 0.04326, 0.07394, 0.1026, 0.1119, 0.1059, 0.2111, 0.1705, 0.2132, 0.2022, 0.3136, 0.2039, 0.314, 0.1686, 0.1968, 0.7981, 0.2564, 0.7936, 0.2564, 0.761, 0.1968, 0.761, 0.1781, 0.04326, 0.2061, 0.1284, 0.3131, 0.1204, 0.3066, 0.02838, 0.2106, 0.2316, 0.2019, 0.2754, 0.31, 0.288, 0.3127, 0.2393, 0.1968, 0.761, 0.2564, 0.761, 0.2564, 0.7283, 0.1968, 0.7238, 0.2019, 0.2754, 0.1681, 0.3625, 0.3002, 0.3819, 0.31, 0.288, 0.2132, 0.2022, 0.2106, 0.2316, 0.3127, 0.2393, 0.3136, 0.2039, 0.2061, 0.1284, 0.2111, 0.1705, 0.314, 0.1686, 0.3131, 0.1204, 0.7547, 0.6549, 0.7541, 0.6187, 0.8636, 0.6168, 0.8642, 0.653, 0.7528, 0.7423, 0.7553, 0.6911, 0.8648, 0.6893, 0.8669, 0.732, 0.7541, 0.6187, 0.7498, 0.5676, 0.8642, 0.5741, 0.8636, 0.6168, 0.7498, 0.5676, 0.751, 0.5466, 0.8654, 0.5531, 0.8642, 0.5741, 0.751, 0.5466, 0.7522, 0.5256, 0.8666, 0.5322, 0.8654, 0.5531, 0.7553, 0.6911, 0.7547, 0.6549, 0.8642, 0.653, 0.8648, 0.6893, 0.7581, 0.8996, 0.8603, 0.8979, 0.8598, 0.8641, 0.7576, 0.8658, 0.7563, 0.9812, 0.8629, 0.9716, 0.8609, 0.9317, 0.7587, 0.9334, 0.7576, 0.8658, 0.8598, 0.8641, 0.8604, 0.8241, 0.7536, 0.8181, 0.7536, 0.8181, 0.8604, 0.8241, 0.8615, 0.8046, 0.7547, 0.7985, 0.7547, 0.7985, 0.8615, 0.8046, 0.8626, 0.785, 0.7558, 0.7789, 0.7587, 0.9334, 0.8609, 0.9317, 0.8603, 0.8979, 0.7581, 0.8996])
me_cube_005.materials.append(mat_material_001)
me_cube_005.use_remesh_preserve_volume = False
me_cube_005.use_remesh_preserve_attributes = False
me_cube_005.use_mirror_x = True
me_cube_005.update()
arm_armature = bpy.data.armatures.new('Armature')  # bones are not reproduced

# ---- objects
ob_cube = bpy.data.objects.new('Cube', me_cube_005)
ob_armature = bpy.data.objects.new('Armature', arm_armature)

# ---- transforms, parenting, visibility, modifiers, constraints
ob_cube.parent = ob_armature
ob_cube.matrix_parent_inverse = Matrix(((0.6308, 2.144e-19, -7.746e-18, 3.616e-17), (2.144e-19, 0.6298, 0.03489, -0.1628), (7.746e-18, -0.03489, 0.6298, -2.94), (-0.0, -0.0, -0.0, 1.0)))
ob_cube.location = (0.0, 0.0, 5.358)
ob_cube.lineart.crease_threshold = 0.0
ob_cube.use_mesh_mirror_x = True
_vg = ob_cube.vertex_groups.new(name='Foot.L')
_vg.add([70, 71, 72, 73, 74, 75, 76, 77, 78, 79, 80, 81, 82, 83, 84, 85], 1.0, 'REPLACE')
_vg = ob_cube.vertex_groups.new(name='Foot.R')
_vg.add([191, 192, 193, 194, 195, 196, 197, 198, 199, 200, 201, 202, 203, 204, 205, 206], 1.0, 'REPLACE')
_vg = ob_cube.vertex_groups.new(name='Hand.L')
_vg.add([52, 54, 55, 56, 57, 58, 59, 60, 61, 62, 63, 64, 65, 66, 67, 68, 69], 1.0, 'REPLACE')
_vg = ob_cube.vertex_groups.new(name='Hand.R')
_vg.add([173, 175, 176, 177, 178, 179, 180, 181, 182, 183, 184, 185, 186, 187, 188, 189, 190], 1.0, 'REPLACE')
_vg = ob_cube.vertex_groups.new(name='Head')
_vg.add([86, 87, 88, 89, 90, 91, 92, 93, 94, 95, 96, 97, 207, 208, 209, 210, 211, 212, 213, 214, 215, 216, 217, 218, 219, 220, 221, 222, 223, 224, 225, 226, 227, 228, 229, 230], 1.0, 'REPLACE')
_vg = ob_cube.vertex_groups.new(name='Hip')
_vg.add([2, 4, 6, 13, 14, 21, 22, 23, 24, 25, 35, 40, 41, 98, 99, 100, 101, 102, 103, 104, 109, 111, 113, 115, 127, 128, 135, 136, 137, 138, 139, 140, 150, 154, 160, 161, 162, 231, 232, 233, 234, 235, 236, 237, 238, 239, 240, 241, 242], 1.0, 'REPLACE')
_vg = ob_cube.vertex_groups.new(name='LowerArm.L')
_vg.add([30, 31, 32, 33, 44, 45, 50, 51, 54, 55, 56, 57, 58, 59, 60, 61], 1.0, 'REPLACE')
_vg = ob_cube.vertex_groups.new(name='LowerArm.R')
_vg.add([145, 146, 147, 148, 165, 166, 171, 172, 175, 176, 177, 178, 179, 180, 181, 182], 1.0, 'REPLACE')
_vg = ob_cube.vertex_groups.new(name='LowerLeg.L')
_vg.add([70, 71, 72, 73, 74, 75, 243, 244, 245, 246, 247, 248], 1.0, 'REPLACE')
_vg = ob_cube.vertex_groups.new(name='LowerLeg.R')
_vg.add([191, 192, 193, 194, 195, 196, 249, 250, 251, 252, 253, 254], 1.0, 'REPLACE')
_vg = ob_cube.vertex_groups.new(name='Neck')
_vg.add([19, 20, 39, 86, 87, 88, 122, 124, 133, 134, 158, 159, 207, 208, 209, 210, 211, 212], 1.0, 'REPLACE')
_vg = ob_cube.vertex_groups.new(name='Spine')
_vg.add([0, 1, 3, 5, 7, 8, 9, 10, 11, 12, 15, 16, 17, 18, 19, 20, 34, 36, 37, 38, 39, 100, 101, 102, 103, 104, 105, 106, 107, 108, 110, 112, 114, 116, 117, 118, 119, 120, 121, 122, 123, 124, 125, 126, 129, 130, 131, 132, 133, 134, 149, 151, 152, 153, 155, 156, 157, 158, 159, 235, 236, 237, 238, 239, 240, 241, 242], 1.0, 'REPLACE')
_vg = ob_cube.vertex_groups.new(name='Toes.L')
_vg = ob_cube.vertex_groups.new(name='Toes.R')
_vg = ob_cube.vertex_groups.new(name='UpperArm.L')
_vg.add([0, 1, 7, 8, 26, 27, 28, 29, 30, 31, 32, 33, 34, 37, 42, 43, 44, 45, 46, 47, 48, 49, 50, 51, 53, 108, 120, 152, 156], 1.0, 'REPLACE')
_vg = ob_cube.vertex_groups.new(name='UpperArm.R')
_vg.add([106, 107, 117, 119, 141, 142, 143, 144, 145, 146, 147, 148, 149, 155, 163, 164, 165, 166, 167, 168, 169, 170, 171, 172, 174], 1.0, 'REPLACE')
_vg = ob_cube.vertex_groups.new(name='UpperLeg.L')
_vg.add([21, 22, 23, 40, 41, 99, 243, 244, 245, 246, 247, 248], 1.0, 'REPLACE')
_vg = ob_cube.vertex_groups.new(name='UpperLeg.R')
_vg.add([135, 136, 137, 160, 162, 233, 249, 250, 251, 252, 253, 254], 1.0, 'REPLACE')
_m = ob_cube.modifiers.new('Armature', 'ARMATURE')
_m.object = ob_armature
ob_armature.location = (0.0, 0.0, 4.668)
ob_armature.rotation_euler = (0.05534, 1.228e-17, 3.399e-19)
ob_armature.scale = (1.585, 1.585, 1.585)
ob_armature.display_type = 'SOLID'
ob_armature.show_in_front = True
ob_armature.lineart.crease_threshold = 0.0

# ---- collection membership
col_collection.objects.link(ob_cube)
col_collection.objects.link(ob_armature)

# ---- scene / render settings (as saved in the file)
scene.frame_start = 1; scene.frame_end = 12; scene.frame_set(11)
scene.render.engine = 'CYCLES'
scene.cycles.use_denoising = False
scene.cycles.samples = 128
scene.cycles.sampling_pattern = 'TABULATED_SOBOL'
scene.cycles.use_adaptive_sampling = False
scene.cycles.use_light_tree = False
scene.cycles.bake_type = 'AO'
scene.view_settings.view_transform = 'Filmic'
bpy.context.view_layer.update()

# ---- added for rendering (the .blend has no active camera and no usable light): camera, sun
cam_auto = bpy.data.cameras.new('AutoCamera')
cam_auto.lens = 50.0
cam_auto.sensor_width = 36.0
cam_auto.clip_end = 1000.0
ob_auto_camera = bpy.data.objects.new('AutoCamera', cam_auto)
scene.collection.objects.link(ob_auto_camera)
ob_auto_camera.location = (9.44689, -12.6144, 12.01)
ob_auto_camera.rotation_euler = (1.09748, -7.21219e-08, 0.694738)
scene.camera = ob_auto_camera
light_auto_sun = bpy.data.lights.new('AutoSun', 'SUN')
light_auto_sun.energy = 3.0
light_auto_sun.angle = 0.0523599
ob_auto_sun = bpy.data.objects.new('AutoSun', light_auto_sun)
scene.collection.objects.link(ob_auto_sun)
ob_auto_sun.rotation_euler = (0.872665, 0.174533, 0.523599)
bpy.context.view_layer.update()
